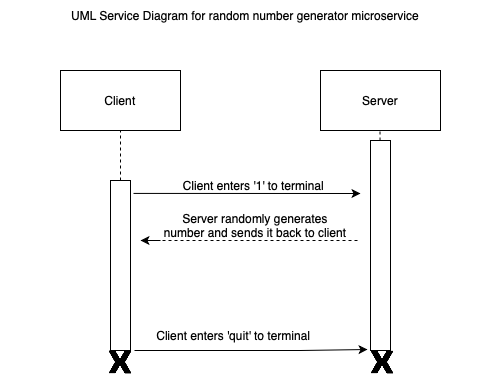

The diagram above was exported from draw.io. Its source (the exported page's mxGraphModel, read from the mxfile embedded in the PNG):
<mxGraphModel dx="1433" dy="739" grid="1" gridSize="10" guides="1" tooltips="1" connect="1" arrows="1" fold="1" page="1" pageScale="1" pageWidth="850" pageHeight="1100" math="0" shadow="0">
  <root>
    <mxCell id="0" />
    <mxCell id="1" parent="0" />
    <mxCell id="S-8zxqJns7o--AQSWN4V-2" value="Client" style="rounded=0;whiteSpace=wrap;html=1;" vertex="1" parent="1">
      <mxGeometry x="300" y="120" width="120" height="60" as="geometry" />
    </mxCell>
    <mxCell id="S-8zxqJns7o--AQSWN4V-3" value="Server" style="rounded=0;whiteSpace=wrap;html=1;" vertex="1" parent="1">
      <mxGeometry x="560" y="120" width="120" height="60" as="geometry" />
    </mxCell>
    <mxCell id="S-8zxqJns7o--AQSWN4V-4" value="UML Service Diagram for random number generator microservice" style="text;html=1;strokeColor=none;fillColor=none;align=center;verticalAlign=middle;whiteSpace=wrap;rounded=0;" vertex="1" parent="1">
      <mxGeometry x="240" y="50" width="490" height="30" as="geometry" />
    </mxCell>
    <mxCell id="S-8zxqJns7o--AQSWN4V-5" value="" style="endArrow=none;dashed=1;html=1;rounded=0;entryX=0.5;entryY=1;entryDx=0;entryDy=0;startArrow=none;" edge="1" parent="1" source="S-8zxqJns7o--AQSWN4V-9" target="S-8zxqJns7o--AQSWN4V-2">
      <mxGeometry width="50" height="50" relative="1" as="geometry">
        <mxPoint x="360" y="420" as="sourcePoint" />
        <mxPoint x="450" y="360" as="targetPoint" />
      </mxGeometry>
    </mxCell>
    <mxCell id="S-8zxqJns7o--AQSWN4V-6" value="" style="endArrow=none;dashed=1;html=1;rounded=0;entryX=0.5;entryY=1;entryDx=0;entryDy=0;startArrow=none;" edge="1" parent="1" source="S-8zxqJns7o--AQSWN4V-7">
      <mxGeometry width="50" height="50" relative="1" as="geometry">
        <mxPoint x="619.5" y="420" as="sourcePoint" />
        <mxPoint x="619.5" y="180" as="targetPoint" />
      </mxGeometry>
    </mxCell>
    <mxCell id="S-8zxqJns7o--AQSWN4V-7" value="" style="rounded=0;whiteSpace=wrap;html=1;" vertex="1" parent="1">
      <mxGeometry x="610" y="190" width="20" height="210" as="geometry" />
    </mxCell>
    <mxCell id="S-8zxqJns7o--AQSWN4V-9" value="" style="rounded=0;whiteSpace=wrap;html=1;" vertex="1" parent="1">
      <mxGeometry x="350" y="230" width="20" height="170" as="geometry" />
    </mxCell>
    <mxCell id="S-8zxqJns7o--AQSWN4V-11" value="" style="endArrow=classic;html=1;rounded=0;exitX=1.15;exitY=0.076;exitDx=0;exitDy=0;exitPerimeter=0;" edge="1" parent="1" source="S-8zxqJns7o--AQSWN4V-9">
      <mxGeometry width="50" height="50" relative="1" as="geometry">
        <mxPoint x="400" y="410" as="sourcePoint" />
        <mxPoint x="600" y="243" as="targetPoint" />
        <Array as="points" />
      </mxGeometry>
    </mxCell>
    <mxCell id="S-8zxqJns7o--AQSWN4V-12" value="Client enters '1' to terminal&amp;nbsp;" style="text;html=1;strokeColor=none;fillColor=none;align=center;verticalAlign=middle;whiteSpace=wrap;rounded=0;" vertex="1" parent="1">
      <mxGeometry x="370" y="220" width="250" height="30" as="geometry" />
    </mxCell>
    <mxCell id="S-8zxqJns7o--AQSWN4V-13" value="" style="endArrow=none;dashed=1;html=1;rounded=0;" edge="1" parent="1">
      <mxGeometry width="50" height="50" relative="1" as="geometry">
        <mxPoint x="390" y="290" as="sourcePoint" />
        <mxPoint x="600" y="290" as="targetPoint" />
      </mxGeometry>
    </mxCell>
    <mxCell id="S-8zxqJns7o--AQSWN4V-14" value="" style="endArrow=classic;html=1;rounded=0;" edge="1" parent="1">
      <mxGeometry width="50" height="50" relative="1" as="geometry">
        <mxPoint x="400" y="290" as="sourcePoint" />
        <mxPoint x="380" y="290" as="targetPoint" />
      </mxGeometry>
    </mxCell>
    <mxCell id="S-8zxqJns7o--AQSWN4V-15" value="Server randomly generates number and sends it back to client" style="text;html=1;strokeColor=none;fillColor=none;align=center;verticalAlign=middle;whiteSpace=wrap;rounded=0;" vertex="1" parent="1">
      <mxGeometry x="400" y="260" width="190" height="30" as="geometry" />
    </mxCell>
    <mxCell id="S-8zxqJns7o--AQSWN4V-17" value="Client enters 'quit' to terminal&amp;nbsp;" style="text;html=1;strokeColor=none;fillColor=none;align=center;verticalAlign=middle;whiteSpace=wrap;rounded=0;" vertex="1" parent="1">
      <mxGeometry x="350" y="370" width="250" height="30" as="geometry" />
    </mxCell>
    <mxCell id="S-8zxqJns7o--AQSWN4V-19" value="" style="shape=image;html=1;verticalAlign=top;verticalLabelPosition=bottom;labelBackgroundColor=#ffffff;imageAspect=0;aspect=fixed;image=https://cdn1.iconfinder.com/data/icons/social-media-vol-3/24/_x-128.png" vertex="1" parent="1">
      <mxGeometry x="348" y="400" width="24" height="24" as="geometry" />
    </mxCell>
    <mxCell id="S-8zxqJns7o--AQSWN4V-20" value="" style="endArrow=classic;html=1;rounded=0;exitX=1.2;exitY=0.647;exitDx=0;exitDy=0;exitPerimeter=0;entryX=-0.15;entryY=0.71;entryDx=0;entryDy=0;entryPerimeter=0;" edge="1" parent="1">
      <mxGeometry width="50" height="50" relative="1" as="geometry">
        <mxPoint x="374" y="400" as="sourcePoint" />
        <mxPoint x="607" y="399" as="targetPoint" />
        <Array as="points">
          <mxPoint x="540" y="400" />
        </Array>
      </mxGeometry>
    </mxCell>
    <mxCell id="S-8zxqJns7o--AQSWN4V-21" value="" style="shape=image;html=1;verticalAlign=top;verticalLabelPosition=bottom;labelBackgroundColor=#ffffff;imageAspect=0;aspect=fixed;image=https://cdn1.iconfinder.com/data/icons/social-media-vol-3/24/_x-128.png" vertex="1" parent="1">
      <mxGeometry x="610" y="400" width="24" height="24" as="geometry" />
    </mxCell>
  </root>
</mxGraphModel>